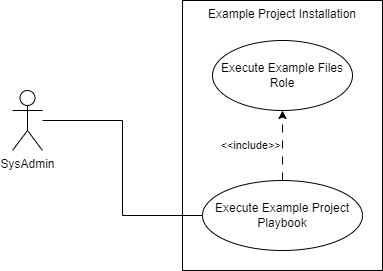

The diagram above was exported from draw.io. Its source (the exported page's mxGraphModel, read from the mxfile embedded in the PNG):
<mxGraphModel dx="1372" dy="779" grid="1" gridSize="10" guides="1" tooltips="1" connect="1" arrows="1" fold="1" page="1" pageScale="1" pageWidth="827" pageHeight="1169" math="0" shadow="0">
  <root>
    <mxCell id="0" />
    <mxCell id="1" parent="0" />
    <mxCell id="zpHkuyfKFYlndzgNyPpw-5" value="Example Project Installation" style="rounded=0;whiteSpace=wrap;html=1;verticalAlign=top;" parent="1" vertex="1">
      <mxGeometry x="260" y="80" width="200" height="270" as="geometry" />
    </mxCell>
    <mxCell id="zpHkuyfKFYlndzgNyPpw-10" style="edgeStyle=orthogonalEdgeStyle;rounded=0;orthogonalLoop=1;jettySize=auto;html=1;entryX=0;entryY=0.5;entryDx=0;entryDy=0;endArrow=none;endFill=0;" parent="1" source="zpHkuyfKFYlndzgNyPpw-1" target="zpHkuyfKFYlndzgNyPpw-8" edge="1">
      <mxGeometry relative="1" as="geometry" />
    </mxCell>
    <mxCell id="zpHkuyfKFYlndzgNyPpw-1" value="SysAdmin" style="shape=umlActor;verticalLabelPosition=bottom;verticalAlign=top;html=1;" parent="1" vertex="1">
      <mxGeometry x="90" y="170" width="30" height="60" as="geometry" />
    </mxCell>
    <mxCell id="zpHkuyfKFYlndzgNyPpw-2" value="Execute Example Files Role" style="ellipse;whiteSpace=wrap;html=1;" parent="1" vertex="1">
      <mxGeometry x="290" y="120" width="140" height="70" as="geometry" />
    </mxCell>
    <mxCell id="zpHkuyfKFYlndzgNyPpw-9" value="&amp;lt;&amp;lt;include&amp;gt;&amp;gt;" style="edgeStyle=orthogonalEdgeStyle;rounded=0;orthogonalLoop=1;jettySize=auto;html=1;dashed=1;dashPattern=8 8;align=right;" parent="1" source="zpHkuyfKFYlndzgNyPpw-8" target="zpHkuyfKFYlndzgNyPpw-2" edge="1">
      <mxGeometry relative="1" as="geometry" />
    </mxCell>
    <mxCell id="zpHkuyfKFYlndzgNyPpw-8" value="Execute Example Project Playbook" style="ellipse;whiteSpace=wrap;html=1;" parent="1" vertex="1">
      <mxGeometry x="280" y="260" width="160" height="70" as="geometry" />
    </mxCell>
  </root>
</mxGraphModel>